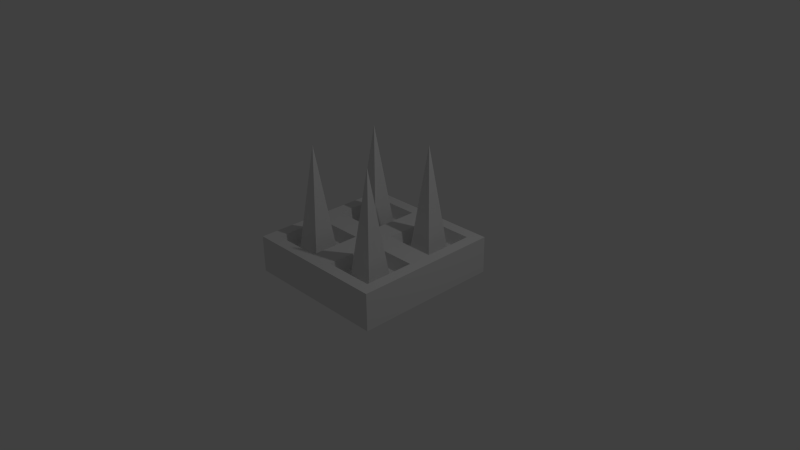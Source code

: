 # Source: wallSpike.blend  (saved by Blender 2.73.0; exported with 4.5.12 LTS)
import bpy
from mathutils import Matrix  # noqa: F401  (used for matrix-valued properties, if any)

bpy.ops.wm.read_factory_settings(use_empty=True)
scene = bpy.context.scene
scene.name = 'Scene'

# ---- collections
col_collection_1 = bpy.data.collections.new('Collection 1'); scene.collection.children.link(col_collection_1)

# ---- materials (node trees are filled in below, after node groups)
mat_material = bpy.data.materials.new('Material')
mat_material.alpha_threshold = 0.0
mat_material.use_transparent_shadow = False
mat_material.roughness = 0.5
mat_material.line_color = (0.0, 0.0, 0.0, 1.0)

# ---- material node trees

# ---- world
world_world = bpy.data.worlds.new('World'); scene.world = world_world
world_world.color = (0.05088, 0.05088, 0.05088)
world_world.use_sun_shadow = False
world_world.sun_shadow_jitter_overblur = 0.0
world_world.cycles.sampling_method = 'MANUAL'
world_world.cycles.sample_map_resolution = 256

# ---- cameras
cam_camera = bpy.data.cameras.new('Camera')
cam_camera.clip_end = 100.0
cam_camera.lens = 35.0
cam_camera.sensor_width = 32.0
cam_camera.sensor_height = 18.0
cam_camera.ortho_scale = 7.314
cam_camera.dof.focus_distance = 0.0
cam_camera.dof.aperture_fstop = 128.0

# ---- lights
light_lamp = bpy.data.lights.new('Lamp', 'POINT')
light_lamp.transmission_factor = 0.0
light_lamp.cutoff_distance = 30.0
light_lamp.energy = 100.0
light_lamp.shadow_buffer_clip_start = 1.001
light_lamp.shadow_soft_size = 0.1
light_lamp.shadow_maximum_resolution = 0.006
light_lamp.use_absolute_resolution = True
light_lamp.cycles.use_multiple_importance_sampling = False

# ---- meshes
me_cube = bpy.data.meshes.new('Cube')
me_cube.from_pydata([(1.0, 1.0, -0.25), (1.0, -1.0, -0.25), (-1.0, -1.0, -0.25), (-1.0, 1.0, -0.25), (1.0, 1.0, 0.25), (1.0, -1.0, 0.25), (-1.0, -1.0, 0.25), (-1.0, 1.0, 0.25), (1.0, -5.364e-07, 0.25), (2.384e-07, 1.0, 0.25), (-5.364e-07, -1.0, 0.25), (-1.0, 1.788e-07, 0.25), (-1.49e-07, -1.788e-07, 0.25), (-0.1579, -0.1579, 0.25), (-0.8421, -0.1579, 0.25), (-0.8421, -0.8421, 0.25), (-0.1579, -0.8421, 0.25), (0.8421, -0.1579, 0.25), (0.1579, -0.1579, 0.25), (0.1579, -0.8421, 0.25), (0.8421, -0.8421, 0.25), (0.8421, 0.8421, 0.25), (0.1579, 0.8421, 0.25), (0.1579, 0.1579, 0.25), (0.8421, 0.1579, 0.25), (-0.1579, 0.8421, 0.25), (-0.8421, 0.8421, 0.25), (-0.8421, 0.1579, 0.25), (-0.1579, 0.1579, 0.25), (-0.7974, -0.2026, 0.07053), (-0.2026, -0.2026, 0.07053), (-0.2026, -0.7974, 0.07053), (-0.7974, -0.7974, 0.07053), (0.2026, -0.2026, 0.07053), (0.7974, -0.2026, 0.07053), (0.7974, -0.7974, 0.07053), (0.2026, -0.7974, 0.07053), (0.7974, 0.7974, 0.07053), (0.2026, 0.7974, 0.07053), (0.7974, 0.2026, 0.07053), (0.2026, 0.2026, 0.07053), (-0.2026, 0.7974, 0.07053), (-0.7974, 0.7974, 0.07053), (-0.2026, 0.2026, 0.07053), (-0.7974, 0.2026, 0.07053)], [], [(0, 1, 2, 3), (30, 29, 32, 31), (0, 4, 8, 5, 1), (1, 5, 10, 6, 2), (2, 6, 11, 7, 3), (4, 0, 3, 7, 9), (34, 33, 36, 35), (37, 38, 40, 39), (41, 42, 44, 43), (12, 11, 14, 13), (11, 6, 15, 14), (6, 10, 16, 15), (10, 12, 13, 16), (8, 12, 18, 17), (12, 10, 19, 18), (10, 5, 20, 19), (5, 8, 17, 20), (4, 9, 22, 21), (9, 12, 23, 22), (12, 8, 24, 23), (8, 4, 21, 24), (9, 7, 26, 25), (7, 11, 27, 26), (11, 12, 28, 27), (12, 9, 25, 28), (29, 30, 13, 14), (30, 31, 16, 13), (32, 29, 14, 15), (31, 32, 15, 16), (33, 34, 17, 18), (34, 35, 20, 17), (36, 33, 18, 19), (35, 36, 19, 20), (38, 37, 21, 22), (37, 39, 24, 21), (40, 38, 22, 23), (39, 40, 23, 24), (42, 41, 25, 26), (41, 43, 28, 25), (44, 42, 26, 27), (43, 44, 27, 28)])
me_cube.materials.append(mat_material)
me_cube.use_remesh_preserve_volume = False
me_cube.use_remesh_preserve_attributes = False
me_cube.use_mirror_vertex_groups = False
me_cube.update()
me_cone_002 = bpy.data.meshes.new('Cone.002')
me_cone_002.from_pydata([(0.8232, 1.177, -0.75), (1.177, 1.177, -0.75), (1.177, 0.8232, -0.75), (1.0, 1.0, 0.75), (0.8232, 0.8232, -0.75), (0.8232, 0.1768, -0.75), (1.177, 0.1768, -0.75), (1.177, -0.1768, -0.75), (1.0, 0.0, 0.75), (0.8232, -0.1768, -0.75), (-0.1768, 0.1768, -0.75), (0.1768, 0.1768, -0.75), (0.1768, -0.1768, -0.75), (0.0, 0.0, 0.75), (-0.1768, -0.1768, -0.75), (-0.1768, 1.177, -0.75), (0.1768, 1.177, -0.75), (0.1768, 0.8232, -0.75), (0.0, 1.0, 0.75), (-0.1768, 0.8232, -0.75)], [], [(2, 3, 4), (0, 3, 1), (4, 3, 0), (1, 3, 2), (0, 1, 2, 4), (7, 8, 9), (5, 8, 6), (9, 8, 5), (6, 8, 7), (5, 6, 7, 9), (12, 13, 14), (10, 13, 11), (14, 13, 10), (11, 13, 12), (10, 11, 12, 14), (17, 18, 19), (15, 18, 16), (19, 18, 15), (16, 18, 17), (15, 16, 17, 19)])
me_cone_002.use_remesh_preserve_volume = False
me_cone_002.use_remesh_preserve_attributes = False
me_cone_002.use_mirror_vertex_groups = False
me_cone_002.update()

# ---- objects
ob_cube = bpy.data.objects.new('Cube', me_cube)
ob_lamp = bpy.data.objects.new('Lamp', light_lamp)
ob_camera = bpy.data.objects.new('Camera', cam_camera)
ob_cone_002 = bpy.data.objects.new('Cone.002', me_cone_002)

# ---- transforms, parenting, visibility, modifiers, constraints
ob_cube.location = (0.0, 0.0, 0.0)
ob_cube.lock_rotations_4d = False
ob_cube.empty_display_type = 'ARROWS'
ob_cube.lineart.crease_threshold = 0.0
ob_lamp.location = (4.076, 1.005, 5.904)
ob_lamp.rotation_euler = (0.6503, 0.05522, 1.866)
ob_lamp.lock_rotations_4d = False
ob_lamp.empty_display_type = 'ARROWS'
ob_lamp.color = (0.0, 0.0, 0.0, 0.0)
ob_lamp.lineart.crease_threshold = 0.0
ob_camera.location = (7.481, -6.508, 5.344)
ob_camera.rotation_euler = (1.109, 0.01082, 0.8149)
ob_camera.lock_rotations_4d = False
ob_camera.empty_display_type = 'ARROWS'
ob_camera.color = (0.0, 0.0, 0.0, 0.0)
ob_camera.display_type = 'WIRE'
ob_camera.lineart.crease_threshold = 0.0
ob_cone_002.location = (-0.5, -0.5, 0.75)
ob_cone_002.lineart.crease_threshold = 0.0

# ---- collection membership
col_collection_1.objects.link(ob_cube)
col_collection_1.objects.link(ob_lamp)
col_collection_1.objects.link(ob_camera)
col_collection_1.objects.link(ob_cone_002)

# ---- scene / render settings (as saved in the file)
scene.camera = ob_camera
scene.frame_start = 1; scene.frame_end = 250; scene.frame_set(1)
scene.render.engine = 'BLENDER_EEVEE_NEXT'
scene.render.resolution_percentage = 50
scene.render.dither_intensity = 0.0
scene.cycles.use_denoising = False
scene.cycles.samples = 10
scene.cycles.sampling_pattern = 'TABULATED_SOBOL'
scene.cycles.light_sampling_threshold = 0.0
scene.cycles.use_adaptive_sampling = False
scene.cycles.use_light_tree = False
scene.cycles.blur_glossy = 0.0
scene.cycles.pixel_filter_type = 'GAUSSIAN'
scene.cycles.sample_clamp_indirect = 0.0
scene.view_settings.view_transform = 'Standard'
bpy.context.view_layer.update()
